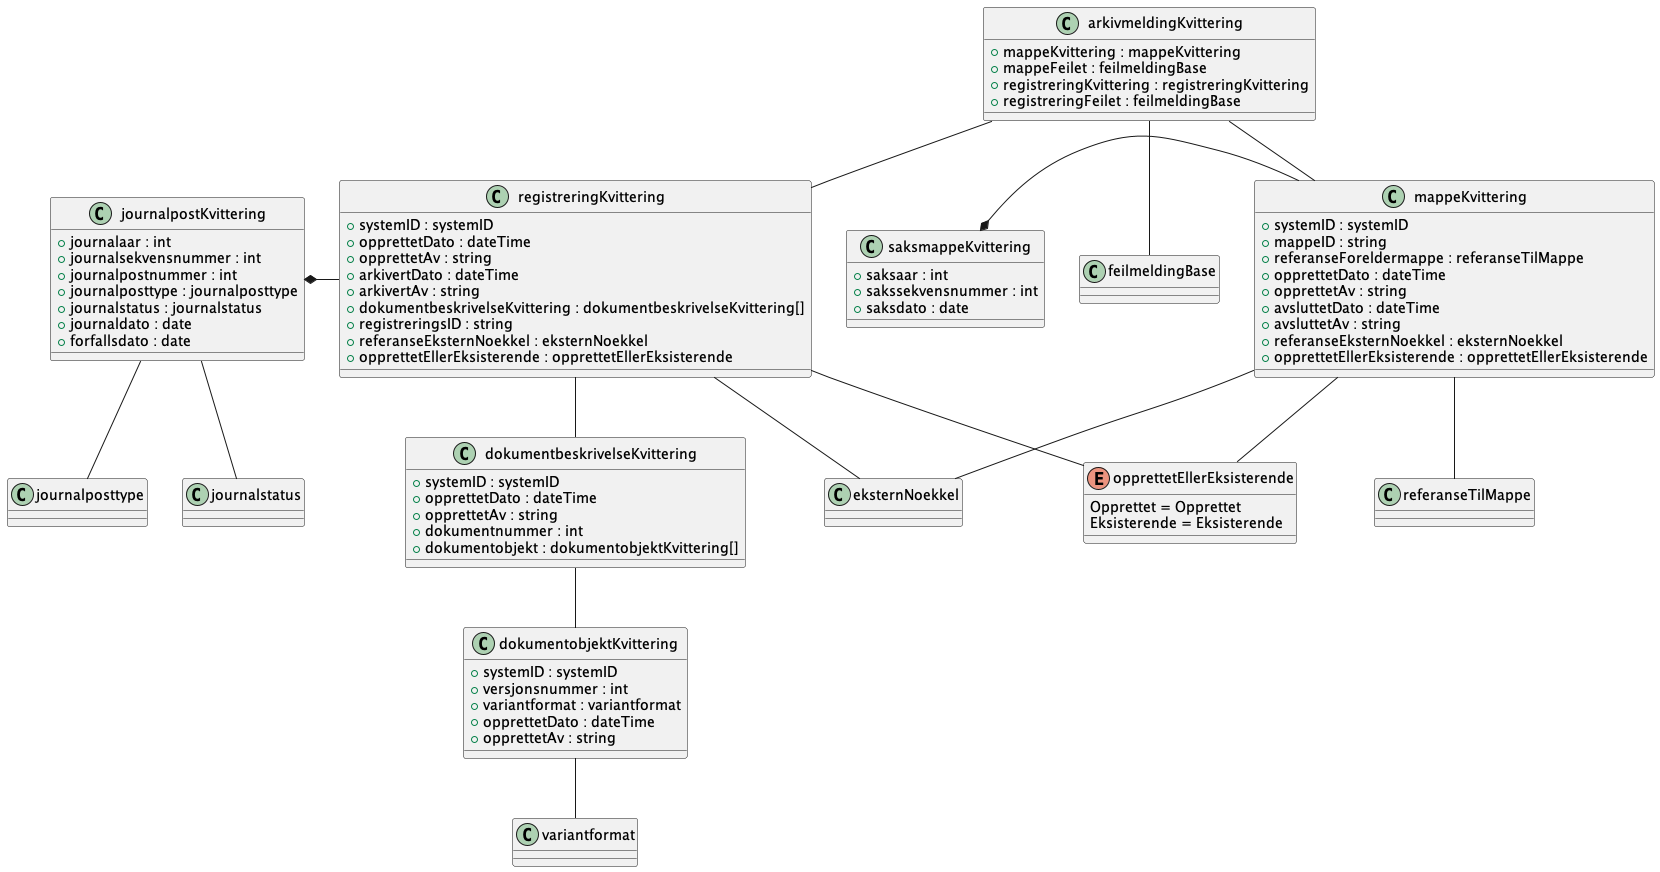

The diagram above was rendered by PlantUML. Its source (embedded in the PNG):
@startuml

class arkivmeldingKvittering {
    +mappeKvittering : mappeKvittering
    +mappeFeilet : feilmeldingBase
    +registreringKvittering : registreringKvittering
    +registreringFeilet : feilmeldingBase
}
arkivmeldingKvittering -- mappeKvittering
arkivmeldingKvittering -- feilmeldingBase
arkivmeldingKvittering -- registreringKvittering
class dokumentbeskrivelseKvittering {
    +systemID : systemID
    +opprettetDato : dateTime
    +opprettetAv : string
    +dokumentnummer : int
    +dokumentobjekt : dokumentobjektKvittering[]
}
dokumentbeskrivelseKvittering -- dokumentobjektKvittering
class dokumentobjektKvittering {
    +systemID : systemID
    +versjonsnummer : int
    +variantformat : variantformat
    +opprettetDato : dateTime
    +opprettetAv : string
}
dokumentobjektKvittering -- variantformat
class journalpostKvittering {
    +journalaar : int
    +journalsekvensnummer : int
    +journalpostnummer : int
    +journalposttype : journalposttype
    +journalstatus : journalstatus
    +journaldato : date
    +forfallsdato : date
}
journalpostKvittering *- registreringKvittering
journalpostKvittering -- journalposttype
journalpostKvittering -- journalstatus
class mappeKvittering {
    +systemID : systemID
    +mappeID : string
    +referanseForeldermappe : referanseTilMappe
    +opprettetDato : dateTime
    +opprettetAv : string
    +avsluttetDato : dateTime
    +avsluttetAv : string
    +referanseEksternNoekkel : eksternNoekkel
    +opprettetEllerEksisterende : opprettetEllerEksisterende
}
mappeKvittering -- referanseTilMappe
mappeKvittering -- eksternNoekkel
mappeKvittering -- opprettetEllerEksisterende
enum opprettetEllerEksisterende {
    Opprettet = Opprettet
    Eksisterende = Eksisterende
}
class registreringKvittering {
    +systemID : systemID
    +opprettetDato : dateTime
    +opprettetAv : string
    +arkivertDato : dateTime
    +arkivertAv : string
    +dokumentbeskrivelseKvittering : dokumentbeskrivelseKvittering[]
    +registreringsID : string
    +referanseEksternNoekkel : eksternNoekkel
    +opprettetEllerEksisterende : opprettetEllerEksisterende
}
registreringKvittering -- dokumentbeskrivelseKvittering
registreringKvittering -- eksternNoekkel
registreringKvittering -- opprettetEllerEksisterende
class saksmappeKvittering {
    +saksaar : int
    +sakssekvensnummer : int
    +saksdato : date
}
saksmappeKvittering *- mappeKvittering

@enduml